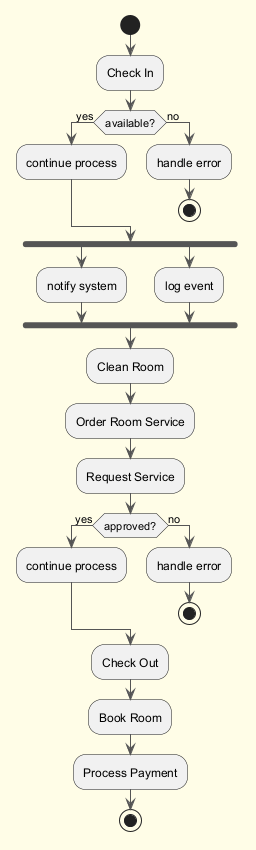

The diagram above was rendered by PlantUML. Its source (embedded in the PNG):
@startuml
skinparam backgroundColor #FFFDE7
skinparam classBackgroundColor #FFF9C4
skinparam classBorderColor #F57F17
skinparam ArrowColor #555555
start
:Check In;
if (available?) then (yes)
:continue process;
else (no)
:handle error;
stop
endif
fork
:notify system;
fork again
:log event;
end fork
:Clean Room;
:Order Room Service;
:Request Service;
if (approved?) then (yes)
:continue process;
else (no)
:handle error;
stop
endif
:Check Out;
:Book Room;
:Process Payment;
stop
@enduml